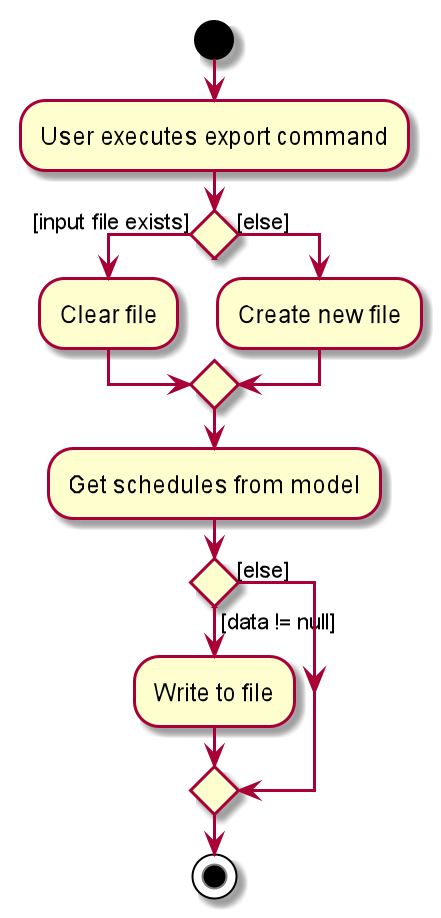

The diagram above was rendered by PlantUML. Its source (embedded in the PNG):
@startuml
start
:User executes export command;


if () then ([input file exists])
    :Clear file;
else ([else])
    :Create new file;
endif

:Get schedules from model;

if () then ([data != null])
    :Write to file;
else ([else])
endif
stop
@enduml